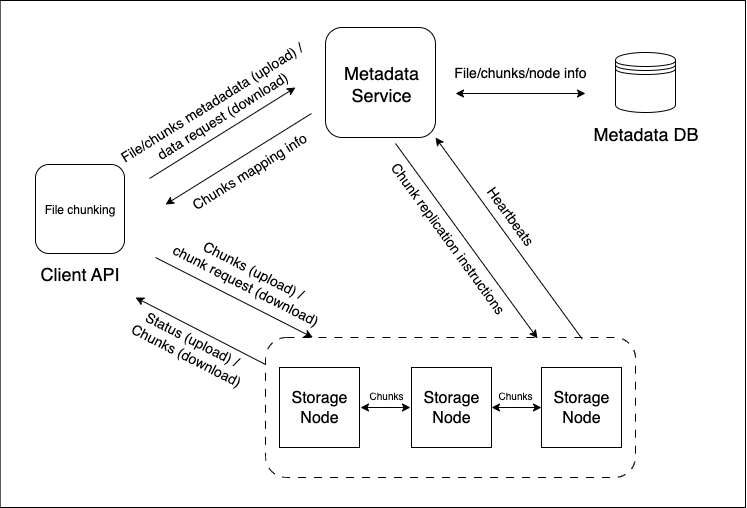

The diagram above was exported from draw.io. Its source (the exported page's mxGraphModel, read from the mxfile embedded in the PNG):
<mxGraphModel dx="767" dy="414" grid="1" gridSize="10" guides="1" tooltips="1" connect="1" arrows="0" fold="1" page="1" pageScale="1" pageWidth="850" pageHeight="1100" math="0" shadow="0">
  <root>
    <mxCell id="0" />
    <mxCell id="1" parent="0" />
    <mxCell id="m5_4I0K0eCY9Succet0--63" value="" style="rounded=0;whiteSpace=wrap;html=1;" parent="1" vertex="1">
      <mxGeometry x="24.64" y="133" width="745.36" height="507" as="geometry" />
    </mxCell>
    <mxCell id="m5_4I0K0eCY9Succet0--57" value="" style="rounded=1;whiteSpace=wrap;html=1;dashed=1;dashPattern=8 8;" parent="1" vertex="1">
      <mxGeometry x="290" y="470" width="370" height="140" as="geometry" />
    </mxCell>
    <mxCell id="m5_4I0K0eCY9Succet0--10" value="&lt;font style=&quot;font-size: 14px;&quot;&gt;File/chunks metadadata (upload) /&amp;nbsp;&lt;/font&gt;&lt;div&gt;&lt;font style=&quot;font-size: 14px;&quot;&gt;data request (download)&lt;/font&gt;&lt;/div&gt;" style="text;html=1;align=center;verticalAlign=middle;whiteSpace=wrap;rounded=0;rotation=328;" parent="1" vertex="1">
      <mxGeometry x="129.53" y="221.11" width="225.36" height="40" as="geometry" />
    </mxCell>
    <mxCell id="m5_4I0K0eCY9Succet0--11" value="" style="endArrow=classic;html=1;rounded=0;startArrow=none;startFill=0;" parent="1" edge="1">
      <mxGeometry width="50" height="50" relative="1" as="geometry">
        <mxPoint x="174" y="311" as="sourcePoint" />
        <mxPoint x="320" y="220" as="targetPoint" />
      </mxGeometry>
    </mxCell>
    <mxCell id="m5_4I0K0eCY9Succet0--28" value="" style="endArrow=none;html=1;rounded=0;startArrow=classic;startFill=1;endFill=0;" parent="1" edge="1">
      <mxGeometry width="50" height="50" relative="1" as="geometry">
        <mxPoint x="190" y="337" as="sourcePoint" />
        <mxPoint x="336" y="246" as="targetPoint" />
      </mxGeometry>
    </mxCell>
    <mxCell id="m5_4I0K0eCY9Succet0--29" value="&lt;font style=&quot;font-size: 14px;&quot;&gt;Chunks mapping info&lt;/font&gt;" style="text;html=1;align=center;verticalAlign=middle;whiteSpace=wrap;rounded=0;rotation=328;" parent="1" vertex="1">
      <mxGeometry x="205.01999999999998" y="283.55" width="137.98" height="40" as="geometry" />
    </mxCell>
    <mxCell id="m5_4I0K0eCY9Succet0--31" value="" style="endArrow=classic;html=1;rounded=0;startArrow=classic;startFill=1;" parent="1" edge="1">
      <mxGeometry width="50" height="50" relative="1" as="geometry">
        <mxPoint x="480" y="226" as="sourcePoint" />
        <mxPoint x="610" y="226" as="targetPoint" />
      </mxGeometry>
    </mxCell>
    <mxCell id="m5_4I0K0eCY9Succet0--32" value="&lt;span style=&quot;font-size: 14px;&quot;&gt;File/chunks/node info&lt;/span&gt;" style="text;html=1;align=center;verticalAlign=middle;whiteSpace=wrap;rounded=0;rotation=0;" parent="1" vertex="1">
      <mxGeometry x="476" y="189" width="137.98" height="31" as="geometry" />
    </mxCell>
    <mxCell id="m5_4I0K0eCY9Succet0--44" value="" style="endArrow=classic;html=1;rounded=0;startArrow=none;startFill=0;endFill=1;" parent="1" target="m5_4I0K0eCY9Succet0--57" edge="1">
      <mxGeometry width="50" height="50" relative="1" as="geometry">
        <mxPoint x="180" y="390" as="sourcePoint" />
        <mxPoint x="460" y="460" as="targetPoint" />
      </mxGeometry>
    </mxCell>
    <mxCell id="m5_4I0K0eCY9Succet0--45" value="" style="group" parent="1" vertex="1" connectable="0">
      <mxGeometry x="304" y="500" width="80" height="80" as="geometry" />
    </mxCell>
    <mxCell id="m5_4I0K0eCY9Succet0--34" value="" style="whiteSpace=wrap;html=1;aspect=fixed;" parent="m5_4I0K0eCY9Succet0--45" vertex="1">
      <mxGeometry width="80" height="80" as="geometry" />
    </mxCell>
    <mxCell id="m5_4I0K0eCY9Succet0--39" value="&lt;font style=&quot;font-size: 16px;&quot;&gt;Storage&lt;/font&gt;&lt;div&gt;&lt;font style=&quot;font-size: 16px;&quot;&gt;Node&lt;/font&gt;&lt;/div&gt;" style="text;html=1;align=center;verticalAlign=middle;whiteSpace=wrap;rounded=0;" parent="m5_4I0K0eCY9Succet0--45" vertex="1">
      <mxGeometry y="10" width="80" height="60" as="geometry" />
    </mxCell>
    <mxCell id="m5_4I0K0eCY9Succet0--46" value="" style="group" parent="1" vertex="1" connectable="0">
      <mxGeometry x="436" y="500" width="80" height="80" as="geometry" />
    </mxCell>
    <mxCell id="m5_4I0K0eCY9Succet0--40" value="" style="whiteSpace=wrap;html=1;aspect=fixed;" parent="m5_4I0K0eCY9Succet0--46" vertex="1">
      <mxGeometry width="80" height="80" as="geometry" />
    </mxCell>
    <mxCell id="m5_4I0K0eCY9Succet0--41" value="&lt;font style=&quot;font-size: 16px;&quot;&gt;Storage&lt;/font&gt;&lt;div&gt;&lt;font style=&quot;font-size: 16px;&quot;&gt;Node&lt;/font&gt;&lt;/div&gt;" style="text;html=1;align=center;verticalAlign=middle;whiteSpace=wrap;rounded=0;" parent="m5_4I0K0eCY9Succet0--46" vertex="1">
      <mxGeometry y="10" width="80" height="60" as="geometry" />
    </mxCell>
    <mxCell id="m5_4I0K0eCY9Succet0--47" value="" style="group" parent="1" vertex="1" connectable="0">
      <mxGeometry x="565.99" y="500" width="80" height="80" as="geometry" />
    </mxCell>
    <mxCell id="m5_4I0K0eCY9Succet0--42" value="" style="whiteSpace=wrap;html=1;aspect=fixed;" parent="m5_4I0K0eCY9Succet0--47" vertex="1">
      <mxGeometry width="80" height="80" as="geometry" />
    </mxCell>
    <mxCell id="m5_4I0K0eCY9Succet0--43" value="&lt;font style=&quot;font-size: 16px;&quot;&gt;Storage&lt;/font&gt;&lt;div&gt;&lt;font style=&quot;font-size: 16px;&quot;&gt;Node&lt;/font&gt;&lt;/div&gt;" style="text;html=1;align=center;verticalAlign=middle;whiteSpace=wrap;rounded=0;" parent="m5_4I0K0eCY9Succet0--47" vertex="1">
      <mxGeometry y="10" width="80" height="60" as="geometry" />
    </mxCell>
    <mxCell id="m5_4I0K0eCY9Succet0--49" value="" style="group" parent="1" vertex="1" connectable="0">
      <mxGeometry x="346" y="160" width="120" height="110" as="geometry" />
    </mxCell>
    <mxCell id="m5_4I0K0eCY9Succet0--8" value="" style="whiteSpace=wrap;html=1;aspect=fixed;rounded=1;" parent="m5_4I0K0eCY9Succet0--49" vertex="1">
      <mxGeometry x="4" width="110" height="110" as="geometry" />
    </mxCell>
    <mxCell id="m5_4I0K0eCY9Succet0--9" value="&lt;font style=&quot;font-size: 18px;&quot;&gt;Metadata&lt;/font&gt;&lt;div&gt;&lt;font style=&quot;font-size: 18px;&quot;&gt;Service&lt;/font&gt;&lt;/div&gt;" style="text;html=1;align=center;verticalAlign=middle;whiteSpace=wrap;rounded=0;" parent="m5_4I0K0eCY9Succet0--49" vertex="1">
      <mxGeometry y="16" width="120" height="80" as="geometry" />
    </mxCell>
    <mxCell id="m5_4I0K0eCY9Succet0--50" value="" style="group" parent="1" vertex="1" connectable="0">
      <mxGeometry x="605" y="185" width="130" height="100" as="geometry" />
    </mxCell>
    <mxCell id="m5_4I0K0eCY9Succet0--30" value="" style="shape=datastore;whiteSpace=wrap;html=1;" parent="m5_4I0K0eCY9Succet0--50" vertex="1">
      <mxGeometry x="35" width="60" height="60" as="geometry" />
    </mxCell>
    <mxCell id="m5_4I0K0eCY9Succet0--33" value="&lt;font style=&quot;font-size: 18px;&quot;&gt;Metadata DB&lt;/font&gt;" style="text;strokeColor=none;fillColor=none;html=1;fontSize=24;fontStyle=0;verticalAlign=middle;align=center;" parent="m5_4I0K0eCY9Succet0--50" vertex="1">
      <mxGeometry y="60" width="130" height="40" as="geometry" />
    </mxCell>
    <mxCell id="m5_4I0K0eCY9Succet0--56" value="" style="group;rounded=1;" parent="1" vertex="1" connectable="0">
      <mxGeometry x="39" y="297" width="130" height="128" as="geometry" />
    </mxCell>
    <mxCell id="m5_4I0K0eCY9Succet0--4" value="&lt;font style=&quot;font-size: 18px;&quot;&gt;Client API&lt;/font&gt;" style="text;strokeColor=none;fillColor=none;html=1;fontSize=24;fontStyle=0;verticalAlign=middle;align=center;" parent="m5_4I0K0eCY9Succet0--56" vertex="1">
      <mxGeometry y="88" width="130" height="40" as="geometry" />
    </mxCell>
    <mxCell id="m5_4I0K0eCY9Succet0--55" value="File chunking" style="whiteSpace=wrap;html=1;aspect=fixed;rounded=1;" parent="m5_4I0K0eCY9Succet0--56" vertex="1">
      <mxGeometry x="21" width="89" height="89" as="geometry" />
    </mxCell>
    <mxCell id="m5_4I0K0eCY9Succet0--58" value="&lt;font style=&quot;font-size: 14px;&quot;&gt;Chunks (upload) /&lt;/font&gt;&lt;div&gt;&lt;font style=&quot;font-size: 14px;&quot;&gt;chunk request (download)&lt;/font&gt;&lt;/div&gt;" style="text;html=1;align=center;verticalAlign=middle;whiteSpace=wrap;rounded=0;rotation=27;" parent="1" vertex="1">
      <mxGeometry x="178.51" y="390" width="190.99" height="40" as="geometry" />
    </mxCell>
    <mxCell id="m5_4I0K0eCY9Succet0--59" value="" style="endArrow=classic;html=1;rounded=0;entryX=0.931;entryY=1.125;entryDx=0;entryDy=0;entryPerimeter=0;exitX=0;exitY=0.193;exitDx=0;exitDy=0;exitPerimeter=0;" parent="1" source="m5_4I0K0eCY9Succet0--57" target="m5_4I0K0eCY9Succet0--4" edge="1">
      <mxGeometry width="50" height="50" relative="1" as="geometry">
        <mxPoint x="280" y="510" as="sourcePoint" />
        <mxPoint x="276.5700000000002" y="493" as="targetPoint" />
      </mxGeometry>
    </mxCell>
    <mxCell id="m5_4I0K0eCY9Succet0--60" value="&lt;font style=&quot;font-size: 14px;&quot;&gt;Status (upload) /&amp;nbsp;&lt;/font&gt;&lt;div&gt;&lt;font style=&quot;font-size: 14px;&quot;&gt;Chunks (download)&lt;/font&gt;&lt;/div&gt;" style="text;html=1;align=center;verticalAlign=middle;whiteSpace=wrap;rounded=0;rotation=27;" parent="1" vertex="1">
      <mxGeometry x="144.64000000000001" y="460" width="140" height="40" as="geometry" />
    </mxCell>
    <mxCell id="m5_4I0K0eCY9Succet0--61" value="" style="endArrow=classic;html=1;rounded=0;exitX=0.856;exitY=0.011;exitDx=0;exitDy=0;exitPerimeter=0;" parent="1" source="m5_4I0K0eCY9Succet0--57" edge="1">
      <mxGeometry width="50" height="50" relative="1" as="geometry">
        <mxPoint x="360" y="460" as="sourcePoint" />
        <mxPoint x="460" y="270" as="targetPoint" />
      </mxGeometry>
    </mxCell>
    <mxCell id="m5_4I0K0eCY9Succet0--62" value="Heartbeats" style="text;html=1;align=center;verticalAlign=middle;whiteSpace=wrap;rounded=0;fontSize=14;rotation=54;" parent="1" vertex="1">
      <mxGeometry x="455" y="334" width="160" height="30" as="geometry" />
    </mxCell>
    <mxCell id="-3xwo6Fk2thdhidvj7yw-3" value="" style="endArrow=classic;html=1;rounded=0;strokeColor=default;entryX=0.735;entryY=0.006;entryDx=0;entryDy=0;entryPerimeter=0;" edge="1" parent="1" target="m5_4I0K0eCY9Succet0--57">
      <mxGeometry width="50" height="50" relative="1" as="geometry">
        <mxPoint x="420" y="276" as="sourcePoint" />
        <mxPoint x="460" y="446" as="targetPoint" />
      </mxGeometry>
    </mxCell>
    <mxCell id="-3xwo6Fk2thdhidvj7yw-5" value="Chunk replication instructions" style="text;html=1;align=center;verticalAlign=middle;whiteSpace=wrap;rounded=0;fontSize=14;rotation=54;" vertex="1" parent="1">
      <mxGeometry x="379.83" y="356.12" width="185.01" height="30" as="geometry" />
    </mxCell>
    <mxCell id="-3xwo6Fk2thdhidvj7yw-6" value="" style="endArrow=classic;startArrow=classic;html=1;rounded=0;exitX=1;exitY=0.5;exitDx=0;exitDy=0;entryX=0;entryY=0.5;entryDx=0;entryDy=0;" edge="1" parent="1" source="m5_4I0K0eCY9Succet0--41" target="m5_4I0K0eCY9Succet0--43">
      <mxGeometry width="50" height="50" relative="1" as="geometry">
        <mxPoint x="530" y="550" as="sourcePoint" />
        <mxPoint x="580" y="500" as="targetPoint" />
      </mxGeometry>
    </mxCell>
    <mxCell id="-3xwo6Fk2thdhidvj7yw-7" value="" style="endArrow=classic;startArrow=classic;html=1;rounded=0;exitX=1;exitY=0.5;exitDx=0;exitDy=0;entryX=0;entryY=0.5;entryDx=0;entryDy=0;" edge="1" parent="1">
      <mxGeometry width="50" height="50" relative="1" as="geometry">
        <mxPoint x="385" y="540" as="sourcePoint" />
        <mxPoint x="435" y="540" as="targetPoint" />
      </mxGeometry>
    </mxCell>
    <mxCell id="-3xwo6Fk2thdhidvj7yw-8" value="&lt;font style=&quot;font-size: 10px;&quot;&gt;Chunks&lt;/font&gt;" style="text;html=1;align=center;verticalAlign=middle;whiteSpace=wrap;rounded=0;" vertex="1" parent="1">
      <mxGeometry x="509.99" y="513" width="60" height="30" as="geometry" />
    </mxCell>
    <mxCell id="-3xwo6Fk2thdhidvj7yw-9" value="&lt;font style=&quot;font-size: 10px;&quot;&gt;Chunks&lt;/font&gt;" style="text;html=1;align=center;verticalAlign=middle;whiteSpace=wrap;rounded=0;" vertex="1" parent="1">
      <mxGeometry x="381" y="513" width="60" height="30" as="geometry" />
    </mxCell>
  </root>
</mxGraphModel>